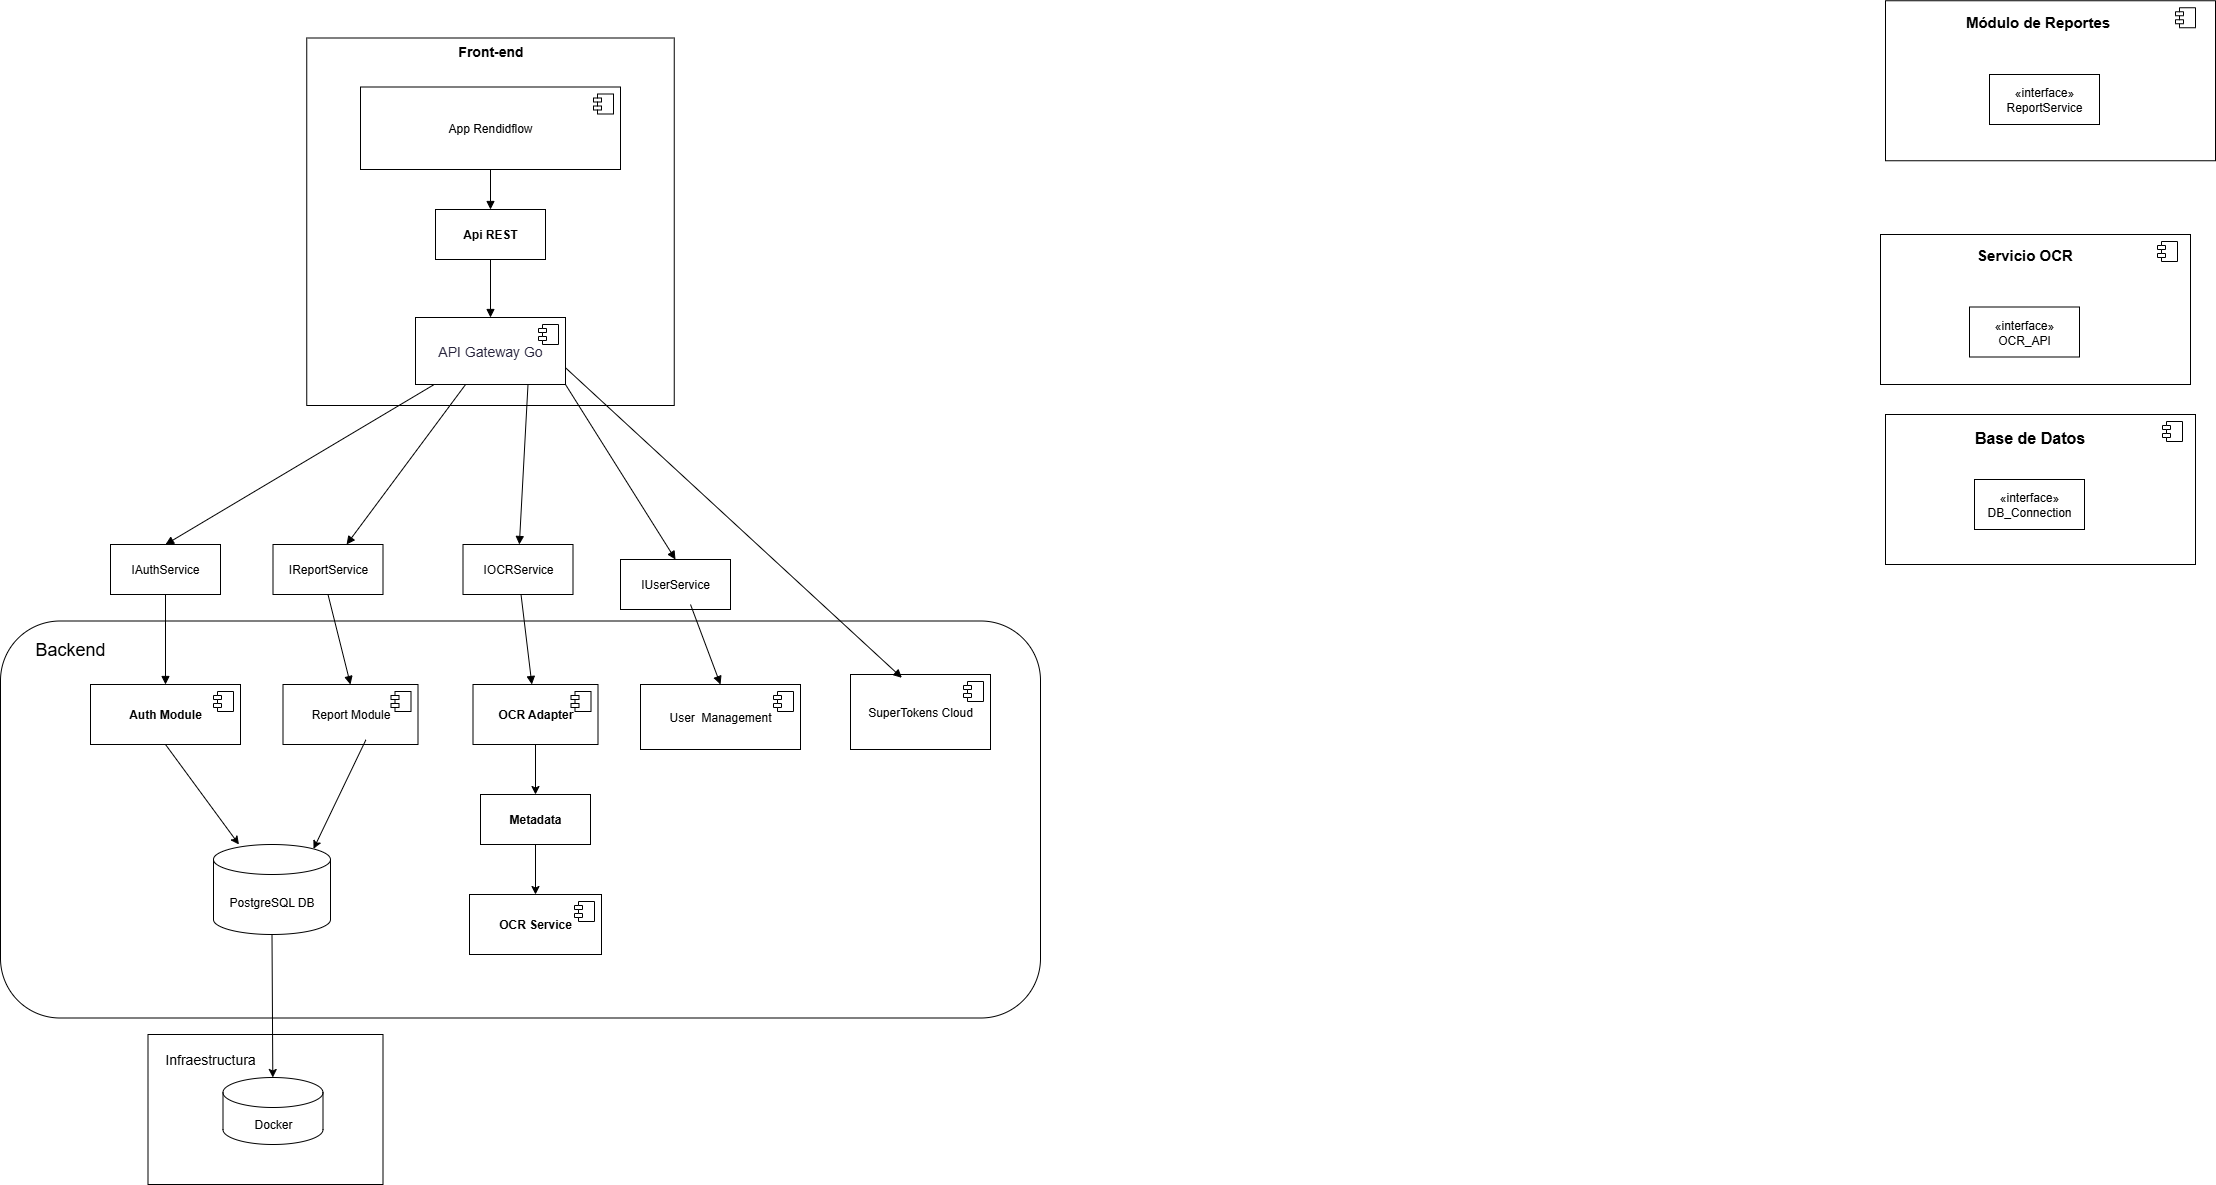

The diagram above was exported from draw.io. Its source (the exported page's mxGraphModel, read from the mxfile embedded in the PNG):
<mxGraphModel dx="2050" dy="770" grid="1" gridSize="10" guides="1" tooltips="1" connect="1" arrows="1" fold="1" page="1" pageScale="1" pageWidth="1100" pageHeight="850" background="none" math="0" shadow="0">
  <root>
    <mxCell id="0" />
    <mxCell id="1" parent="0" />
    <mxCell id="t-jQEytDsC7mzay9zBNw-113" value="" style="rounded=1;whiteSpace=wrap;html=1;" vertex="1" parent="1">
      <mxGeometry x="190" y="676.5" width="1040" height="397" as="geometry" />
    </mxCell>
    <mxCell id="t-jQEytDsC7mzay9zBNw-101" value="" style="html=1;whiteSpace=wrap;" vertex="1" parent="1">
      <mxGeometry x="337.5" y="1090" width="235" height="150" as="geometry" />
    </mxCell>
    <mxCell id="t-jQEytDsC7mzay9zBNw-35" value="" style="html=1;dropTarget=0;whiteSpace=wrap;" vertex="1" parent="1">
      <mxGeometry x="2075" y="470" width="310" height="150" as="geometry" />
    </mxCell>
    <mxCell id="t-jQEytDsC7mzay9zBNw-36" value="" style="shape=module;jettyWidth=8;jettyHeight=4;" vertex="1" parent="t-jQEytDsC7mzay9zBNw-35">
      <mxGeometry x="1" width="20" height="20" relative="1" as="geometry">
        <mxPoint x="-33" y="7" as="offset" />
      </mxGeometry>
    </mxCell>
    <mxCell id="t-jQEytDsC7mzay9zBNw-37" value="" style="html=1;dropTarget=0;whiteSpace=wrap;" vertex="1" parent="1">
      <mxGeometry x="2070" y="290" width="310" height="150" as="geometry" />
    </mxCell>
    <mxCell id="t-jQEytDsC7mzay9zBNw-38" value="" style="shape=module;jettyWidth=8;jettyHeight=4;" vertex="1" parent="t-jQEytDsC7mzay9zBNw-37">
      <mxGeometry x="1" width="20" height="20" relative="1" as="geometry">
        <mxPoint x="-33" y="7" as="offset" />
      </mxGeometry>
    </mxCell>
    <mxCell id="t-jQEytDsC7mzay9zBNw-39" value="" style="html=1;dropTarget=0;whiteSpace=wrap;" vertex="1" parent="1">
      <mxGeometry x="2075" y="56.25" width="330" height="160" as="geometry" />
    </mxCell>
    <mxCell id="t-jQEytDsC7mzay9zBNw-40" value="" style="shape=module;jettyWidth=8;jettyHeight=4;" vertex="1" parent="t-jQEytDsC7mzay9zBNw-39">
      <mxGeometry x="1" width="20" height="20" relative="1" as="geometry">
        <mxPoint x="-40" y="7" as="offset" />
      </mxGeometry>
    </mxCell>
    <mxCell id="t-jQEytDsC7mzay9zBNw-41" value="«interface»&lt;br&gt;DB_Connection" style="html=1;whiteSpace=wrap;" vertex="1" parent="1">
      <mxGeometry x="2164" y="535" width="110" height="50" as="geometry" />
    </mxCell>
    <mxCell id="t-jQEytDsC7mzay9zBNw-42" value="«interface»&lt;br&gt;OCR_API" style="html=1;whiteSpace=wrap;" vertex="1" parent="1">
      <mxGeometry x="2159" y="362.5" width="110" height="50" as="geometry" />
    </mxCell>
    <mxCell id="t-jQEytDsC7mzay9zBNw-43" value="«interface»&lt;br&gt;ReportService" style="html=1;whiteSpace=wrap;" vertex="1" parent="1">
      <mxGeometry x="2179" y="130" width="110" height="50" as="geometry" />
    </mxCell>
    <mxCell id="t-jQEytDsC7mzay9zBNw-45" value="&lt;font style=&quot;font-size: 16px;&quot;&gt;Base de Datos&lt;/font&gt;" style="text;align=center;fontStyle=1;verticalAlign=middle;spacingLeft=3;spacingRight=3;strokeColor=none;rotatable=0;points=[[0,0.5],[1,0.5]];portConstraint=eastwest;html=1;" vertex="1" parent="1">
      <mxGeometry x="2179" y="480" width="80" height="26" as="geometry" />
    </mxCell>
    <mxCell id="t-jQEytDsC7mzay9zBNw-47" value="&lt;table&gt;&lt;tbody&gt;&lt;tr&gt;&lt;td data-col-size=&quot;sm&quot; data-end=&quot;2296&quot; data-start=&quot;2277&quot;&gt;&lt;span style=&quot;&quot; data-end=&quot;2295&quot; data-start=&quot;2279&quot;&gt;&lt;font style=&quot;font-size: 15px;&quot;&gt;Servicio OCR&lt;/font&gt;&lt;/span&gt;&lt;/td&gt;&lt;/tr&gt;&lt;/tbody&gt;&lt;/table&gt;&lt;table&gt;&lt;tbody&gt;&lt;tr&gt;&lt;td data-col-size=&quot;sm&quot; data-end=&quot;2303&quot; data-start=&quot;2296&quot;&gt;&lt;/td&gt;&lt;/tr&gt;&lt;/tbody&gt;&lt;/table&gt;" style="text;align=center;fontStyle=1;verticalAlign=middle;spacingLeft=3;spacingRight=3;strokeColor=none;rotatable=0;points=[[0,0.5],[1,0.5]];portConstraint=eastwest;html=1;" vertex="1" parent="1">
      <mxGeometry x="2174" y="300" width="80" height="26" as="geometry" />
    </mxCell>
    <mxCell id="t-jQEytDsC7mzay9zBNw-48" value="&lt;table&gt;&lt;tbody&gt;&lt;tr&gt;&lt;td data-col-size=&quot;sm&quot; data-end=&quot;2491&quot; data-start=&quot;2466&quot;&gt;&lt;span style=&quot;&quot; data-end=&quot;2490&quot; data-start=&quot;2468&quot;&gt;&lt;font style=&quot;font-size: 15px;&quot;&gt;Módulo de Reportes&lt;/font&gt;&lt;/span&gt;&lt;/td&gt;&lt;/tr&gt;&lt;/tbody&gt;&lt;/table&gt;&lt;table&gt;&lt;tbody&gt;&lt;tr&gt;&lt;td data-col-size=&quot;sm&quot; data-end=&quot;2498&quot; data-start=&quot;2491&quot;&gt;&lt;/td&gt;&lt;/tr&gt;&lt;/tbody&gt;&lt;/table&gt;" style="text;align=center;fontStyle=1;verticalAlign=middle;spacingLeft=3;spacingRight=3;strokeColor=none;rotatable=0;points=[[0,0.5],[1,0.5]];portConstraint=eastwest;html=1;" vertex="1" parent="1">
      <mxGeometry x="2187" y="66.5" width="80" height="26" as="geometry" />
    </mxCell>
    <mxCell id="t-jQEytDsC7mzay9zBNw-63" value="" style="whiteSpace=wrap;html=1;aspect=fixed;" vertex="1" parent="1">
      <mxGeometry x="496.25" y="93.5" width="367.5" height="367.5" as="geometry" />
    </mxCell>
    <mxCell id="t-jQEytDsC7mzay9zBNw-30" value="App Rendidflow" style="html=1;dropTarget=0;whiteSpace=wrap;align=center;" vertex="1" parent="1">
      <mxGeometry x="550" y="142.5" width="260" height="82.5" as="geometry" />
    </mxCell>
    <mxCell id="t-jQEytDsC7mzay9zBNw-31" value="" style="shape=module;jettyWidth=8;jettyHeight=4;" vertex="1" parent="t-jQEytDsC7mzay9zBNw-30">
      <mxGeometry x="1" width="20" height="20" relative="1" as="geometry">
        <mxPoint x="-27" y="7" as="offset" />
      </mxGeometry>
    </mxCell>
    <mxCell id="t-jQEytDsC7mzay9zBNw-64" value="&lt;b&gt;Api REST&lt;/b&gt;" style="html=1;whiteSpace=wrap;" vertex="1" parent="1">
      <mxGeometry x="625" y="265" width="110" height="50" as="geometry" />
    </mxCell>
    <mxCell id="t-jQEytDsC7mzay9zBNw-65" value="&lt;b&gt;Metadata&lt;/b&gt;" style="html=1;whiteSpace=wrap;" vertex="1" parent="1">
      <mxGeometry x="670" y="850" width="110" height="50" as="geometry" />
    </mxCell>
    <mxCell id="t-jQEytDsC7mzay9zBNw-67" value="&lt;span style=&quot;color: rgb(40, 37, 61); font-family: &amp;quot;Recursive Variable&amp;quot;, arial, sans-serif; font-size: 14px; text-wrap-mode: nowrap; background-color: rgb(255, 255, 255);&quot;&gt;API Gateway Go&lt;/span&gt;" style="html=1;dropTarget=0;whiteSpace=wrap;" vertex="1" parent="1">
      <mxGeometry x="605" y="373" width="150" height="67" as="geometry" />
    </mxCell>
    <mxCell id="t-jQEytDsC7mzay9zBNw-68" value="" style="shape=module;jettyWidth=8;jettyHeight=4;" vertex="1" parent="t-jQEytDsC7mzay9zBNw-67">
      <mxGeometry x="1" width="20" height="20" relative="1" as="geometry">
        <mxPoint x="-27" y="7" as="offset" />
      </mxGeometry>
    </mxCell>
    <mxCell id="t-jQEytDsC7mzay9zBNw-69" value="IOCRService" style="html=1;whiteSpace=wrap;" vertex="1" parent="1">
      <mxGeometry x="652.5" y="600" width="110" height="50" as="geometry" />
    </mxCell>
    <mxCell id="t-jQEytDsC7mzay9zBNw-70" value="IReportService" style="html=1;whiteSpace=wrap;" vertex="1" parent="1">
      <mxGeometry x="462.5" y="600" width="110" height="50" as="geometry" />
    </mxCell>
    <mxCell id="t-jQEytDsC7mzay9zBNw-72" value="IAuthService" style="html=1;whiteSpace=wrap;" vertex="1" parent="1">
      <mxGeometry x="300" y="600" width="110" height="50" as="geometry" />
    </mxCell>
    <mxCell id="t-jQEytDsC7mzay9zBNw-73" value="&lt;b&gt;OCR Adapter&lt;/b&gt;" style="html=1;dropTarget=0;whiteSpace=wrap;" vertex="1" parent="1">
      <mxGeometry x="662.5" y="740" width="125" height="60" as="geometry" />
    </mxCell>
    <mxCell id="t-jQEytDsC7mzay9zBNw-74" value="" style="shape=module;jettyWidth=8;jettyHeight=4;" vertex="1" parent="t-jQEytDsC7mzay9zBNw-73">
      <mxGeometry x="1" width="20" height="20" relative="1" as="geometry">
        <mxPoint x="-27" y="7" as="offset" />
      </mxGeometry>
    </mxCell>
    <mxCell id="t-jQEytDsC7mzay9zBNw-75" value="Report Module" style="html=1;dropTarget=0;whiteSpace=wrap;" vertex="1" parent="1">
      <mxGeometry x="472.5" y="740" width="135" height="60" as="geometry" />
    </mxCell>
    <mxCell id="t-jQEytDsC7mzay9zBNw-76" value="" style="shape=module;jettyWidth=8;jettyHeight=4;" vertex="1" parent="t-jQEytDsC7mzay9zBNw-75">
      <mxGeometry x="1" width="20" height="20" relative="1" as="geometry">
        <mxPoint x="-27" y="7" as="offset" />
      </mxGeometry>
    </mxCell>
    <mxCell id="t-jQEytDsC7mzay9zBNw-77" value="&lt;b&gt;Auth Module&lt;/b&gt;" style="html=1;dropTarget=0;whiteSpace=wrap;" vertex="1" parent="1">
      <mxGeometry x="280" y="740" width="150" height="60" as="geometry" />
    </mxCell>
    <mxCell id="t-jQEytDsC7mzay9zBNw-78" value="" style="shape=module;jettyWidth=8;jettyHeight=4;" vertex="1" parent="t-jQEytDsC7mzay9zBNw-77">
      <mxGeometry x="1" width="20" height="20" relative="1" as="geometry">
        <mxPoint x="-27" y="7" as="offset" />
      </mxGeometry>
    </mxCell>
    <mxCell id="t-jQEytDsC7mzay9zBNw-79" value="" style="html=1;verticalAlign=bottom;endArrow=block;curved=0;rounded=0;exitX=0.5;exitY=1;exitDx=0;exitDy=0;" edge="1" parent="1" source="t-jQEytDsC7mzay9zBNw-64" target="t-jQEytDsC7mzay9zBNw-67">
      <mxGeometry width="80" relative="1" as="geometry">
        <mxPoint x="170" y="740" as="sourcePoint" />
        <mxPoint x="250" y="740" as="targetPoint" />
      </mxGeometry>
    </mxCell>
    <mxCell id="t-jQEytDsC7mzay9zBNw-80" value="" style="html=1;verticalAlign=bottom;endArrow=block;curved=0;rounded=0;" edge="1" parent="1" source="t-jQEytDsC7mzay9zBNw-30" target="t-jQEytDsC7mzay9zBNw-64">
      <mxGeometry width="80" relative="1" as="geometry">
        <mxPoint x="220" y="360" as="sourcePoint" />
        <mxPoint x="300" y="360" as="targetPoint" />
      </mxGeometry>
    </mxCell>
    <mxCell id="t-jQEytDsC7mzay9zBNw-82" value="" style="html=1;verticalAlign=bottom;endArrow=block;curved=0;rounded=0;entryX=0.5;entryY=0;entryDx=0;entryDy=0;" edge="1" parent="1" source="t-jQEytDsC7mzay9zBNw-67" target="t-jQEytDsC7mzay9zBNw-72">
      <mxGeometry width="80" relative="1" as="geometry">
        <mxPoint x="300" y="590" as="sourcePoint" />
        <mxPoint x="380" y="590" as="targetPoint" />
      </mxGeometry>
    </mxCell>
    <mxCell id="t-jQEytDsC7mzay9zBNw-83" value="&lt;font style=&quot;font-size: 14px;&quot;&gt;Front-end &lt;/font&gt;" style="text;align=center;fontStyle=1;verticalAlign=middle;spacingLeft=3;spacingRight=3;strokeColor=none;rotatable=0;points=[[0,0.5],[1,0.5]];portConstraint=eastwest;html=1;" vertex="1" parent="1">
      <mxGeometry x="640" y="93.5" width="80" height="26" as="geometry" />
    </mxCell>
    <mxCell id="t-jQEytDsC7mzay9zBNw-84" value="" style="html=1;verticalAlign=bottom;endArrow=block;curved=0;rounded=0;" edge="1" parent="1" source="t-jQEytDsC7mzay9zBNw-67" target="t-jQEytDsC7mzay9zBNw-70">
      <mxGeometry width="80" relative="1" as="geometry">
        <mxPoint x="820" y="490" as="sourcePoint" />
        <mxPoint x="900" y="490" as="targetPoint" />
      </mxGeometry>
    </mxCell>
    <mxCell id="t-jQEytDsC7mzay9zBNw-85" value="" style="html=1;verticalAlign=bottom;endArrow=block;curved=0;rounded=0;exitX=0.75;exitY=1;exitDx=0;exitDy=0;" edge="1" parent="1" source="t-jQEytDsC7mzay9zBNw-67" target="t-jQEytDsC7mzay9zBNw-69">
      <mxGeometry width="80" relative="1" as="geometry">
        <mxPoint x="860" y="410" as="sourcePoint" />
        <mxPoint x="940" y="410" as="targetPoint" />
      </mxGeometry>
    </mxCell>
    <mxCell id="t-jQEytDsC7mzay9zBNw-86" value="User&amp;nbsp; Management" style="html=1;dropTarget=0;whiteSpace=wrap;" vertex="1" parent="1">
      <mxGeometry x="830" y="740" width="160" height="65" as="geometry" />
    </mxCell>
    <mxCell id="t-jQEytDsC7mzay9zBNw-87" value="" style="shape=module;jettyWidth=8;jettyHeight=4;" vertex="1" parent="t-jQEytDsC7mzay9zBNw-86">
      <mxGeometry x="1" width="20" height="20" relative="1" as="geometry">
        <mxPoint x="-27" y="7" as="offset" />
      </mxGeometry>
    </mxCell>
    <mxCell id="t-jQEytDsC7mzay9zBNw-88" value="" style="html=1;verticalAlign=bottom;endArrow=block;curved=0;rounded=0;" edge="1" parent="1" source="t-jQEytDsC7mzay9zBNw-72" target="t-jQEytDsC7mzay9zBNw-77">
      <mxGeometry width="80" relative="1" as="geometry">
        <mxPoint x="372.5" y="920" as="sourcePoint" />
        <mxPoint x="452.5" y="920" as="targetPoint" />
      </mxGeometry>
    </mxCell>
    <mxCell id="t-jQEytDsC7mzay9zBNw-89" value="" style="html=1;verticalAlign=bottom;endArrow=block;curved=0;rounded=0;exitX=0.5;exitY=1;exitDx=0;exitDy=0;entryX=0.5;entryY=0;entryDx=0;entryDy=0;" edge="1" parent="1" source="t-jQEytDsC7mzay9zBNw-70" target="t-jQEytDsC7mzay9zBNw-75">
      <mxGeometry width="80" relative="1" as="geometry">
        <mxPoint x="482.5" y="920" as="sourcePoint" />
        <mxPoint x="542.5" y="760" as="targetPoint" />
      </mxGeometry>
    </mxCell>
    <mxCell id="t-jQEytDsC7mzay9zBNw-90" value="" style="html=1;verticalAlign=bottom;endArrow=block;curved=0;rounded=0;" edge="1" parent="1" source="t-jQEytDsC7mzay9zBNw-69" target="t-jQEytDsC7mzay9zBNw-73">
      <mxGeometry width="80" relative="1" as="geometry">
        <mxPoint x="512.5" y="870" as="sourcePoint" />
        <mxPoint x="592.5" y="870" as="targetPoint" />
      </mxGeometry>
    </mxCell>
    <mxCell id="t-jQEytDsC7mzay9zBNw-91" value="IUserService" style="html=1;whiteSpace=wrap;" vertex="1" parent="1">
      <mxGeometry x="810" y="615" width="110" height="50" as="geometry" />
    </mxCell>
    <mxCell id="t-jQEytDsC7mzay9zBNw-92" value="" style="html=1;verticalAlign=bottom;endArrow=block;curved=0;rounded=0;exitX=1;exitY=1;exitDx=0;exitDy=0;entryX=0.5;entryY=0;entryDx=0;entryDy=0;" edge="1" parent="1" source="t-jQEytDsC7mzay9zBNw-67" target="t-jQEytDsC7mzay9zBNw-91">
      <mxGeometry width="80" relative="1" as="geometry">
        <mxPoint x="970" y="470" as="sourcePoint" />
        <mxPoint x="1050" y="470" as="targetPoint" />
      </mxGeometry>
    </mxCell>
    <mxCell id="t-jQEytDsC7mzay9zBNw-93" value="" style="html=1;verticalAlign=bottom;endArrow=block;curved=0;rounded=0;entryX=0.5;entryY=0;entryDx=0;entryDy=0;" edge="1" parent="1" target="t-jQEytDsC7mzay9zBNw-86">
      <mxGeometry width="80" relative="1" as="geometry">
        <mxPoint x="880" y="660" as="sourcePoint" />
        <mxPoint x="902.5" y="960" as="targetPoint" />
      </mxGeometry>
    </mxCell>
    <mxCell id="t-jQEytDsC7mzay9zBNw-96" value="SuperTokens Cloud" style="html=1;dropTarget=0;whiteSpace=wrap;" vertex="1" parent="1">
      <mxGeometry x="1040" y="730" width="140" height="75" as="geometry" />
    </mxCell>
    <mxCell id="t-jQEytDsC7mzay9zBNw-97" value="" style="shape=module;jettyWidth=8;jettyHeight=4;" vertex="1" parent="t-jQEytDsC7mzay9zBNw-96">
      <mxGeometry x="1" width="20" height="20" relative="1" as="geometry">
        <mxPoint x="-27" y="7" as="offset" />
      </mxGeometry>
    </mxCell>
    <mxCell id="t-jQEytDsC7mzay9zBNw-98" value="" style="html=1;verticalAlign=bottom;endArrow=block;curved=0;rounded=0;exitX=1;exitY=0.75;exitDx=0;exitDy=0;entryX=0.367;entryY=0.044;entryDx=0;entryDy=0;entryPerimeter=0;" edge="1" parent="1" source="t-jQEytDsC7mzay9zBNw-67" target="t-jQEytDsC7mzay9zBNw-96">
      <mxGeometry width="80" relative="1" as="geometry">
        <mxPoint x="880" y="470" as="sourcePoint" />
        <mxPoint x="960" y="470" as="targetPoint" />
      </mxGeometry>
    </mxCell>
    <mxCell id="t-jQEytDsC7mzay9zBNw-99" value="Docker" style="shape=cylinder3;whiteSpace=wrap;html=1;boundedLbl=1;backgroundOutline=1;size=15;" vertex="1" parent="1">
      <mxGeometry x="412.5" y="1133" width="100" height="67" as="geometry" />
    </mxCell>
    <mxCell id="t-jQEytDsC7mzay9zBNw-104" value="PostgreSQL DB" style="shape=cylinder3;whiteSpace=wrap;html=1;boundedLbl=1;backgroundOutline=1;size=15;" vertex="1" parent="1">
      <mxGeometry x="403" y="900" width="117" height="90" as="geometry" />
    </mxCell>
    <mxCell id="t-jQEytDsC7mzay9zBNw-105" value="" style="endArrow=classic;html=1;rounded=0;exitX=0.5;exitY=1;exitDx=0;exitDy=0;" edge="1" parent="1" source="t-jQEytDsC7mzay9zBNw-77" target="t-jQEytDsC7mzay9zBNw-104">
      <mxGeometry width="50" height="50" relative="1" as="geometry">
        <mxPoint x="280" y="910" as="sourcePoint" />
        <mxPoint x="330" y="860" as="targetPoint" />
      </mxGeometry>
    </mxCell>
    <mxCell id="t-jQEytDsC7mzay9zBNw-106" value="" style="endArrow=classic;html=1;rounded=0;exitX=0.614;exitY=0.922;exitDx=0;exitDy=0;exitPerimeter=0;entryX=0.855;entryY=0;entryDx=0;entryDy=4.35;entryPerimeter=0;" edge="1" parent="1" source="t-jQEytDsC7mzay9zBNw-75" target="t-jQEytDsC7mzay9zBNw-104">
      <mxGeometry width="50" height="50" relative="1" as="geometry">
        <mxPoint x="550" y="950" as="sourcePoint" />
        <mxPoint x="640" y="910" as="targetPoint" />
      </mxGeometry>
    </mxCell>
    <mxCell id="t-jQEytDsC7mzay9zBNw-107" value="" style="endArrow=classic;html=1;rounded=0;" edge="1" parent="1" source="t-jQEytDsC7mzay9zBNw-73" target="t-jQEytDsC7mzay9zBNw-65">
      <mxGeometry width="50" height="50" relative="1" as="geometry">
        <mxPoint x="550" y="980" as="sourcePoint" />
        <mxPoint x="600" y="930" as="targetPoint" />
      </mxGeometry>
    </mxCell>
    <mxCell id="t-jQEytDsC7mzay9zBNw-109" value="&lt;b&gt;OCR Service&lt;/b&gt;" style="html=1;dropTarget=0;whiteSpace=wrap;" vertex="1" parent="1">
      <mxGeometry x="659" y="950" width="132" height="60" as="geometry" />
    </mxCell>
    <mxCell id="t-jQEytDsC7mzay9zBNw-110" value="" style="shape=module;jettyWidth=8;jettyHeight=4;" vertex="1" parent="t-jQEytDsC7mzay9zBNw-109">
      <mxGeometry x="1" width="20" height="20" relative="1" as="geometry">
        <mxPoint x="-27" y="7" as="offset" />
      </mxGeometry>
    </mxCell>
    <mxCell id="t-jQEytDsC7mzay9zBNw-111" value="" style="endArrow=classic;html=1;rounded=0;entryX=0.5;entryY=0;entryDx=0;entryDy=0;" edge="1" parent="1" source="t-jQEytDsC7mzay9zBNw-65" target="t-jQEytDsC7mzay9zBNw-109">
      <mxGeometry width="50" height="50" relative="1" as="geometry">
        <mxPoint x="580" y="990" as="sourcePoint" />
        <mxPoint x="630" y="940" as="targetPoint" />
      </mxGeometry>
    </mxCell>
    <mxCell id="t-jQEytDsC7mzay9zBNw-114" value="&lt;font style=&quot;font-size: 14px;&quot;&gt;Infraestructura&lt;/font&gt;" style="text;html=1;align=center;verticalAlign=middle;whiteSpace=wrap;rounded=0;" vertex="1" parent="1">
      <mxGeometry x="370" y="1100" width="60" height="30" as="geometry" />
    </mxCell>
    <mxCell id="t-jQEytDsC7mzay9zBNw-115" value="" style="endArrow=classic;html=1;rounded=0;exitX=0.5;exitY=1;exitDx=0;exitDy=0;exitPerimeter=0;" edge="1" parent="1" source="t-jQEytDsC7mzay9zBNw-104" target="t-jQEytDsC7mzay9zBNw-99">
      <mxGeometry width="50" height="50" relative="1" as="geometry">
        <mxPoint x="130" y="1190" as="sourcePoint" />
        <mxPoint x="180" y="1140" as="targetPoint" />
      </mxGeometry>
    </mxCell>
    <mxCell id="t-jQEytDsC7mzay9zBNw-116" value="&lt;font style=&quot;font-size: 18px;&quot;&gt;Backend&lt;/font&gt;" style="text;html=1;align=center;verticalAlign=middle;whiteSpace=wrap;rounded=0;" vertex="1" parent="1">
      <mxGeometry x="230" y="690" width="60" height="30" as="geometry" />
    </mxCell>
  </root>
</mxGraphModel>